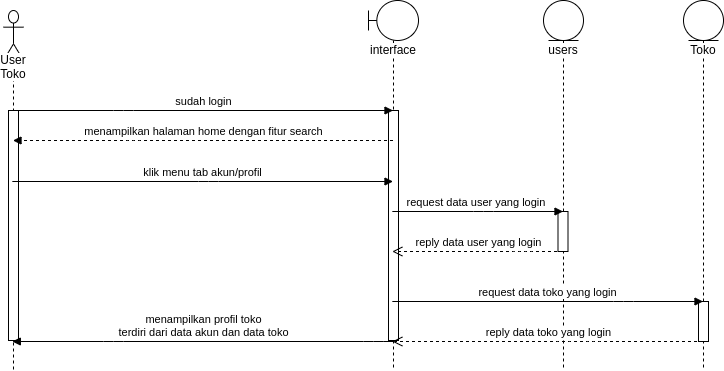

The diagram above was exported from draw.io. Its source (the exported page's mxGraphModel, read from the mxfile embedded in the PNG):
<mxGraphModel dx="1807" dy="745" grid="1" gridSize="10" guides="1" tooltips="1" connect="1" arrows="1" fold="1" page="1" pageScale="1" pageWidth="850" pageHeight="1100" math="0" shadow="0">
  <root>
    <mxCell id="ib0dUP1ek-qBQXG-KE1o-0" />
    <mxCell id="ib0dUP1ek-qBQXG-KE1o-1" parent="ib0dUP1ek-qBQXG-KE1o-0" />
    <mxCell id="hfcKkImRjtmyhAxxPnrQ-0" value="User Toko" style="shape=umlLifeline;participant=umlActor;perimeter=lifelinePerimeter;whiteSpace=wrap;html=1;container=1;collapsible=0;recursiveResize=0;verticalAlign=top;spacingTop=36;labelBackgroundColor=#ffffff;outlineConnect=0;strokeWidth=1;size=50;" parent="ib0dUP1ek-qBQXG-KE1o-1" vertex="1">
      <mxGeometry x="80" y="40" width="20" height="360" as="geometry" />
    </mxCell>
    <mxCell id="hfcKkImRjtmyhAxxPnrQ-1" value="" style="html=1;points=[];perimeter=orthogonalPerimeter;strokeWidth=1;" parent="hfcKkImRjtmyhAxxPnrQ-0" vertex="1">
      <mxGeometry x="5" y="100" width="10" height="230" as="geometry" />
    </mxCell>
    <mxCell id="hfcKkImRjtmyhAxxPnrQ-2" value="interface" style="shape=umlLifeline;participant=umlBoundary;perimeter=lifelinePerimeter;whiteSpace=wrap;html=1;container=1;collapsible=0;recursiveResize=0;verticalAlign=top;spacingTop=36;labelBackgroundColor=#ffffff;outlineConnect=0;strokeWidth=1;" parent="ib0dUP1ek-qBQXG-KE1o-1" vertex="1">
      <mxGeometry x="445" y="30" width="50" height="370" as="geometry" />
    </mxCell>
    <mxCell id="hfcKkImRjtmyhAxxPnrQ-3" value="" style="html=1;points=[];perimeter=orthogonalPerimeter;strokeWidth=1;" parent="hfcKkImRjtmyhAxxPnrQ-2" vertex="1">
      <mxGeometry x="20" y="110" width="10" height="230" as="geometry" />
    </mxCell>
    <mxCell id="hfcKkImRjtmyhAxxPnrQ-4" value="users" style="shape=umlLifeline;participant=umlEntity;perimeter=lifelinePerimeter;whiteSpace=wrap;html=1;container=1;collapsible=0;recursiveResize=0;verticalAlign=top;spacingTop=36;labelBackgroundColor=#ffffff;outlineConnect=0;strokeWidth=1;size=40;" parent="ib0dUP1ek-qBQXG-KE1o-1" vertex="1">
      <mxGeometry x="620" y="30" width="40" height="370" as="geometry" />
    </mxCell>
    <mxCell id="hfcKkImRjtmyhAxxPnrQ-5" value="" style="html=1;points=[];perimeter=orthogonalPerimeter;strokeWidth=1;" parent="hfcKkImRjtmyhAxxPnrQ-4" vertex="1">
      <mxGeometry x="14.5" y="211" width="10" height="40" as="geometry" />
    </mxCell>
    <mxCell id="hfcKkImRjtmyhAxxPnrQ-6" value="request data user yang login&amp;nbsp;" style="html=1;verticalAlign=bottom;startArrow=none;endArrow=block;startSize=8;startFill=0;" parent="ib0dUP1ek-qBQXG-KE1o-1" edge="1">
      <mxGeometry relative="1" as="geometry">
        <mxPoint x="468.8333333333337" y="241" as="sourcePoint" />
        <Array as="points">
          <mxPoint x="560" y="241" />
        </Array>
        <mxPoint x="639.5000000000005" y="241" as="targetPoint" />
      </mxGeometry>
    </mxCell>
    <mxCell id="hfcKkImRjtmyhAxxPnrQ-7" value="reply data user yang login" style="html=1;verticalAlign=bottom;endArrow=open;dashed=1;endSize=8;" parent="ib0dUP1ek-qBQXG-KE1o-1" edge="1">
      <mxGeometry relative="1" as="geometry">
        <mxPoint x="639.5000000000005" y="281" as="sourcePoint" />
        <mxPoint x="468.8333333333337" y="281" as="targetPoint" />
        <Array as="points">
          <mxPoint x="600" y="281" />
        </Array>
      </mxGeometry>
    </mxCell>
    <mxCell id="hfcKkImRjtmyhAxxPnrQ-8" value="menampilkan halaman home dengan fitur search" style="html=1;verticalAlign=bottom;endArrow=block;dashed=1;" parent="ib0dUP1ek-qBQXG-KE1o-1" source="hfcKkImRjtmyhAxxPnrQ-2" target="hfcKkImRjtmyhAxxPnrQ-0" edge="1">
      <mxGeometry width="80" relative="1" as="geometry">
        <mxPoint x="320" y="130" as="sourcePoint" />
        <mxPoint x="400" y="130" as="targetPoint" />
        <Array as="points">
          <mxPoint x="210" y="170" />
        </Array>
      </mxGeometry>
    </mxCell>
    <mxCell id="hfcKkImRjtmyhAxxPnrQ-9" value="menampilkan profil toko&lt;br&gt;terdiri dari data akun dan data toko" style="html=1;verticalAlign=bottom;endArrow=block;" parent="ib0dUP1ek-qBQXG-KE1o-1" edge="1">
      <mxGeometry width="80" relative="1" as="geometry">
        <mxPoint x="469.50000000000045" y="371" as="sourcePoint" />
        <mxPoint x="88.83333333333371" y="371" as="targetPoint" />
        <Array as="points">
          <mxPoint x="450" y="371" />
          <mxPoint x="190" y="371" />
        </Array>
      </mxGeometry>
    </mxCell>
    <mxCell id="hfcKkImRjtmyhAxxPnrQ-10" value="sudah login" style="html=1;verticalAlign=bottom;startArrow=none;startFill=0;endArrow=block;startSize=8;" parent="ib0dUP1ek-qBQXG-KE1o-1" source="hfcKkImRjtmyhAxxPnrQ-0" target="hfcKkImRjtmyhAxxPnrQ-2" edge="1">
      <mxGeometry width="60" relative="1" as="geometry">
        <mxPoint x="100" y="140" as="sourcePoint" />
        <mxPoint x="160" y="140" as="targetPoint" />
        <Array as="points">
          <mxPoint x="200" y="140" />
        </Array>
      </mxGeometry>
    </mxCell>
    <mxCell id="hfcKkImRjtmyhAxxPnrQ-11" value="klik menu tab akun/profil" style="html=1;verticalAlign=bottom;endArrow=block;" parent="ib0dUP1ek-qBQXG-KE1o-1" edge="1">
      <mxGeometry width="80" relative="1" as="geometry">
        <mxPoint x="88.83333333333371" y="211" as="sourcePoint" />
        <mxPoint x="469.50000000000045" y="211" as="targetPoint" />
        <Array as="points">
          <mxPoint x="285" y="211" />
        </Array>
      </mxGeometry>
    </mxCell>
    <mxCell id="hfcKkImRjtmyhAxxPnrQ-12" value="Toko" style="shape=umlLifeline;participant=umlEntity;perimeter=lifelinePerimeter;whiteSpace=wrap;html=1;container=1;collapsible=0;recursiveResize=0;verticalAlign=top;spacingTop=36;labelBackgroundColor=#ffffff;outlineConnect=0;strokeWidth=1;size=40;" parent="ib0dUP1ek-qBQXG-KE1o-1" vertex="1">
      <mxGeometry x="760" y="30" width="40" height="370" as="geometry" />
    </mxCell>
    <mxCell id="hfcKkImRjtmyhAxxPnrQ-13" value="" style="html=1;points=[];perimeter=orthogonalPerimeter;strokeWidth=1;" parent="hfcKkImRjtmyhAxxPnrQ-12" vertex="1">
      <mxGeometry x="15" y="301" width="10" height="40" as="geometry" />
    </mxCell>
    <mxCell id="hfcKkImRjtmyhAxxPnrQ-14" value="request data toko yang login" style="html=1;verticalAlign=bottom;startArrow=none;endArrow=block;startSize=8;startFill=0;" parent="ib0dUP1ek-qBQXG-KE1o-1" edge="1">
      <mxGeometry relative="1" as="geometry">
        <mxPoint x="468.8333333333337" y="331" as="sourcePoint" />
        <Array as="points">
          <mxPoint x="700" y="331" />
        </Array>
        <mxPoint x="779.5000000000005" y="331" as="targetPoint" />
      </mxGeometry>
    </mxCell>
    <mxCell id="hfcKkImRjtmyhAxxPnrQ-15" value="reply data toko yang login" style="html=1;verticalAlign=bottom;endArrow=open;dashed=1;endSize=8;" parent="ib0dUP1ek-qBQXG-KE1o-1" edge="1">
      <mxGeometry relative="1" as="geometry">
        <mxPoint x="779.5000000000005" y="371" as="sourcePoint" />
        <mxPoint x="468.8333333333337" y="371" as="targetPoint" />
        <Array as="points">
          <mxPoint x="670" y="371" />
          <mxPoint x="640" y="371" />
        </Array>
      </mxGeometry>
    </mxCell>
  </root>
</mxGraphModel>